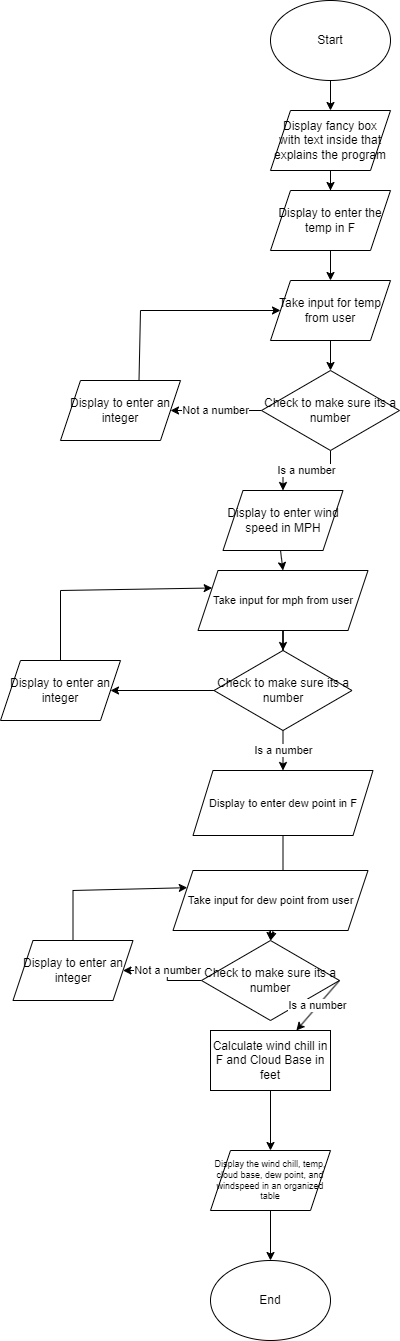

The diagram above was exported from draw.io. Its source (the exported page's mxGraphModel, read from the mxfile embedded in the PNG):
<mxGraphModel dx="2021" dy="1833" grid="1" gridSize="10" guides="1" tooltips="1" connect="1" arrows="1" fold="1" page="1" pageScale="1" pageWidth="827" pageHeight="1169" math="0" shadow="0">
  <root>
    <mxCell id="WIyWlLk6GJQsqaUBKTNV-0" />
    <mxCell id="WIyWlLk6GJQsqaUBKTNV-1" parent="WIyWlLk6GJQsqaUBKTNV-0" />
    <mxCell id="VZl0jv7oglVnojldp3B0-19" value="" style="edgeStyle=orthogonalEdgeStyle;rounded=0;orthogonalLoop=1;jettySize=auto;html=1;" edge="1" parent="WIyWlLk6GJQsqaUBKTNV-1" source="blqm5oSqiMFSqPYSMccR-1" target="blqm5oSqiMFSqPYSMccR-2">
      <mxGeometry relative="1" as="geometry" />
    </mxCell>
    <mxCell id="blqm5oSqiMFSqPYSMccR-1" value="Start" style="ellipse;whiteSpace=wrap;html=1;" parent="WIyWlLk6GJQsqaUBKTNV-1" vertex="1">
      <mxGeometry x="200" y="-160" width="120" height="80" as="geometry" />
    </mxCell>
    <mxCell id="VZl0jv7oglVnojldp3B0-18" value="" style="edgeStyle=orthogonalEdgeStyle;rounded=0;orthogonalLoop=1;jettySize=auto;html=1;" edge="1" parent="WIyWlLk6GJQsqaUBKTNV-1" source="blqm5oSqiMFSqPYSMccR-2" target="blqm5oSqiMFSqPYSMccR-4">
      <mxGeometry relative="1" as="geometry" />
    </mxCell>
    <mxCell id="blqm5oSqiMFSqPYSMccR-2" value="Display fancy box with text inside that explains the program" style="shape=parallelogram;perimeter=parallelogramPerimeter;whiteSpace=wrap;html=1;fixedSize=1;" parent="WIyWlLk6GJQsqaUBKTNV-1" vertex="1">
      <mxGeometry x="200" y="-50" width="120" height="60" as="geometry" />
    </mxCell>
    <mxCell id="VZl0jv7oglVnojldp3B0-22" value="" style="edgeStyle=orthogonalEdgeStyle;rounded=0;orthogonalLoop=1;jettySize=auto;html=1;" edge="1" parent="WIyWlLk6GJQsqaUBKTNV-1" source="blqm5oSqiMFSqPYSMccR-3" target="VZl0jv7oglVnojldp3B0-21">
      <mxGeometry relative="1" as="geometry" />
    </mxCell>
    <mxCell id="blqm5oSqiMFSqPYSMccR-3" value="Take input for temp from user" style="shape=parallelogram;perimeter=parallelogramPerimeter;whiteSpace=wrap;html=1;fixedSize=1;" parent="WIyWlLk6GJQsqaUBKTNV-1" vertex="1">
      <mxGeometry x="200" y="120" width="120" height="60" as="geometry" />
    </mxCell>
    <mxCell id="VZl0jv7oglVnojldp3B0-20" value="" style="edgeStyle=orthogonalEdgeStyle;rounded=0;orthogonalLoop=1;jettySize=auto;html=1;" edge="1" parent="WIyWlLk6GJQsqaUBKTNV-1" source="blqm5oSqiMFSqPYSMccR-4" target="blqm5oSqiMFSqPYSMccR-3">
      <mxGeometry relative="1" as="geometry" />
    </mxCell>
    <mxCell id="blqm5oSqiMFSqPYSMccR-4" value="Display to enter the temp in F" style="shape=parallelogram;perimeter=parallelogramPerimeter;whiteSpace=wrap;html=1;fixedSize=1;" parent="WIyWlLk6GJQsqaUBKTNV-1" vertex="1">
      <mxGeometry x="200" y="30" width="120" height="60" as="geometry" />
    </mxCell>
    <mxCell id="blqm5oSqiMFSqPYSMccR-5" value="Display to enter wind speed in MPH" style="shape=parallelogram;perimeter=parallelogramPerimeter;whiteSpace=wrap;html=1;fixedSize=1;" parent="WIyWlLk6GJQsqaUBKTNV-1" vertex="1">
      <mxGeometry x="152.5" y="330" width="120" height="60" as="geometry" />
    </mxCell>
    <mxCell id="VZl0jv7oglVnojldp3B0-27" value="" style="edgeStyle=orthogonalEdgeStyle;rounded=0;orthogonalLoop=1;jettySize=auto;html=1;" edge="1" parent="WIyWlLk6GJQsqaUBKTNV-1" source="blqm5oSqiMFSqPYSMccR-6" target="VZl0jv7oglVnojldp3B0-17">
      <mxGeometry relative="1" as="geometry" />
    </mxCell>
    <mxCell id="blqm5oSqiMFSqPYSMccR-6" value="Take input for mph from user" style="shape=parallelogram;perimeter=parallelogramPerimeter;whiteSpace=wrap;html=1;fixedSize=1;fontSize=11;" parent="WIyWlLk6GJQsqaUBKTNV-1" vertex="1">
      <mxGeometry x="127.5" y="410" width="170" height="60" as="geometry" />
    </mxCell>
    <mxCell id="VZl0jv7oglVnojldp3B0-36" value="" style="edgeStyle=orthogonalEdgeStyle;rounded=0;orthogonalLoop=1;jettySize=auto;html=1;" edge="1" parent="WIyWlLk6GJQsqaUBKTNV-1" source="blqm5oSqiMFSqPYSMccR-7" target="VZl0jv7oglVnojldp3B0-1">
      <mxGeometry relative="1" as="geometry" />
    </mxCell>
    <mxCell id="blqm5oSqiMFSqPYSMccR-7" value="Display to enter dew point in F" style="shape=parallelogram;perimeter=parallelogramPerimeter;whiteSpace=wrap;html=1;fixedSize=1;fontSize=11;" parent="WIyWlLk6GJQsqaUBKTNV-1" vertex="1">
      <mxGeometry x="122.5" y="610" width="180" height="65" as="geometry" />
    </mxCell>
    <mxCell id="blqm5oSqiMFSqPYSMccR-8" value="Take input for dew point from user" style="shape=parallelogram;perimeter=parallelogramPerimeter;whiteSpace=wrap;html=1;fixedSize=1;fontSize=11;" parent="WIyWlLk6GJQsqaUBKTNV-1" vertex="1">
      <mxGeometry x="102.5" y="710" width="195" height="60" as="geometry" />
    </mxCell>
    <mxCell id="blqm5oSqiMFSqPYSMccR-12" value="" style="edgeStyle=orthogonalEdgeStyle;rounded=0;orthogonalLoop=1;jettySize=auto;html=1;" parent="WIyWlLk6GJQsqaUBKTNV-1" source="blqm5oSqiMFSqPYSMccR-9" target="blqm5oSqiMFSqPYSMccR-10" edge="1">
      <mxGeometry relative="1" as="geometry" />
    </mxCell>
    <mxCell id="blqm5oSqiMFSqPYSMccR-9" value="Calculate wind chill in F and Cloud Base in feet" style="rounded=0;whiteSpace=wrap;html=1;" parent="WIyWlLk6GJQsqaUBKTNV-1" vertex="1">
      <mxGeometry x="140" y="870" width="120" height="60" as="geometry" />
    </mxCell>
    <mxCell id="blqm5oSqiMFSqPYSMccR-25" value="" style="edgeStyle=orthogonalEdgeStyle;rounded=0;orthogonalLoop=1;jettySize=auto;html=1;" parent="WIyWlLk6GJQsqaUBKTNV-1" source="blqm5oSqiMFSqPYSMccR-10" target="blqm5oSqiMFSqPYSMccR-24" edge="1">
      <mxGeometry relative="1" as="geometry" />
    </mxCell>
    <mxCell id="blqm5oSqiMFSqPYSMccR-10" value="Display the wind chill, temp, cloud base, dew point, and windspeed in an organized table" style="shape=parallelogram;perimeter=parallelogramPerimeter;whiteSpace=wrap;html=1;fixedSize=1;fontSize=9;" parent="WIyWlLk6GJQsqaUBKTNV-1" vertex="1">
      <mxGeometry x="140" y="990" width="120" height="60" as="geometry" />
    </mxCell>
    <mxCell id="blqm5oSqiMFSqPYSMccR-24" value="End" style="ellipse;whiteSpace=wrap;html=1;" parent="WIyWlLk6GJQsqaUBKTNV-1" vertex="1">
      <mxGeometry x="140" y="1100" width="120" height="80" as="geometry" />
    </mxCell>
    <mxCell id="VZl0jv7oglVnojldp3B0-12" value="Not a number" style="edgeStyle=orthogonalEdgeStyle;rounded=0;orthogonalLoop=1;jettySize=auto;html=1;" edge="1" parent="WIyWlLk6GJQsqaUBKTNV-1" source="VZl0jv7oglVnojldp3B0-1" target="VZl0jv7oglVnojldp3B0-8">
      <mxGeometry relative="1" as="geometry" />
    </mxCell>
    <mxCell id="VZl0jv7oglVnojldp3B0-1" value="Check to make sure its a number" style="rhombus;whiteSpace=wrap;html=1;" vertex="1" parent="WIyWlLk6GJQsqaUBKTNV-1">
      <mxGeometry x="131" y="780" width="138" height="80" as="geometry" />
    </mxCell>
    <mxCell id="VZl0jv7oglVnojldp3B0-2" value="" style="endArrow=classic;html=1;rounded=0;entryX=0.5;entryY=0;entryDx=0;entryDy=0;" edge="1" parent="WIyWlLk6GJQsqaUBKTNV-1" target="VZl0jv7oglVnojldp3B0-1">
      <mxGeometry width="50" height="50" relative="1" as="geometry">
        <mxPoint x="202.5" y="770" as="sourcePoint" />
        <mxPoint x="252.5" y="720" as="targetPoint" />
      </mxGeometry>
    </mxCell>
    <mxCell id="VZl0jv7oglVnojldp3B0-3" value="Is a number" style="endArrow=classic;html=1;rounded=0;exitX=1;exitY=0.5;exitDx=0;exitDy=0;" edge="1" parent="WIyWlLk6GJQsqaUBKTNV-1" source="VZl0jv7oglVnojldp3B0-1" target="blqm5oSqiMFSqPYSMccR-9">
      <mxGeometry width="50" height="50" relative="1" as="geometry">
        <mxPoint x="272.5" y="820" as="sourcePoint" />
        <mxPoint x="322.5" y="770" as="targetPoint" />
      </mxGeometry>
    </mxCell>
    <mxCell id="VZl0jv7oglVnojldp3B0-8" value="Display to enter an integer" style="shape=parallelogram;perimeter=parallelogramPerimeter;whiteSpace=wrap;html=1;fixedSize=1;" vertex="1" parent="WIyWlLk6GJQsqaUBKTNV-1">
      <mxGeometry x="-57.5" y="780" width="120" height="60" as="geometry" />
    </mxCell>
    <mxCell id="VZl0jv7oglVnojldp3B0-9" value="Display to enter an integer" style="shape=parallelogram;perimeter=parallelogramPerimeter;whiteSpace=wrap;html=1;fixedSize=1;" vertex="1" parent="WIyWlLk6GJQsqaUBKTNV-1">
      <mxGeometry x="-10" y="220" width="120" height="60" as="geometry" />
    </mxCell>
    <mxCell id="VZl0jv7oglVnojldp3B0-10" value="Display to enter an integer" style="shape=parallelogram;perimeter=parallelogramPerimeter;whiteSpace=wrap;html=1;fixedSize=1;" vertex="1" parent="WIyWlLk6GJQsqaUBKTNV-1">
      <mxGeometry x="-70" y="500" width="120" height="60" as="geometry" />
    </mxCell>
    <mxCell id="VZl0jv7oglVnojldp3B0-14" value="" style="endArrow=none;html=1;rounded=0;" edge="1" parent="WIyWlLk6GJQsqaUBKTNV-1">
      <mxGeometry width="50" height="50" relative="1" as="geometry">
        <mxPoint x="2.5" y="780" as="sourcePoint" />
        <mxPoint x="2.5" y="730" as="targetPoint" />
      </mxGeometry>
    </mxCell>
    <mxCell id="VZl0jv7oglVnojldp3B0-15" value="" style="endArrow=classic;html=1;rounded=0;entryX=0;entryY=0.25;entryDx=0;entryDy=0;" edge="1" parent="WIyWlLk6GJQsqaUBKTNV-1" target="blqm5oSqiMFSqPYSMccR-8">
      <mxGeometry width="50" height="50" relative="1" as="geometry">
        <mxPoint x="2.5" y="730" as="sourcePoint" />
        <mxPoint x="52.5" y="680" as="targetPoint" />
      </mxGeometry>
    </mxCell>
    <mxCell id="VZl0jv7oglVnojldp3B0-32" value="Is a number" style="edgeStyle=orthogonalEdgeStyle;rounded=0;orthogonalLoop=1;jettySize=auto;html=1;" edge="1" parent="WIyWlLk6GJQsqaUBKTNV-1" source="VZl0jv7oglVnojldp3B0-17" target="blqm5oSqiMFSqPYSMccR-7">
      <mxGeometry relative="1" as="geometry" />
    </mxCell>
    <mxCell id="VZl0jv7oglVnojldp3B0-33" value="" style="edgeStyle=orthogonalEdgeStyle;rounded=0;orthogonalLoop=1;jettySize=auto;html=1;" edge="1" parent="WIyWlLk6GJQsqaUBKTNV-1" source="VZl0jv7oglVnojldp3B0-17" target="VZl0jv7oglVnojldp3B0-10">
      <mxGeometry relative="1" as="geometry" />
    </mxCell>
    <mxCell id="VZl0jv7oglVnojldp3B0-17" value="Check to make sure its a number" style="rhombus;whiteSpace=wrap;html=1;" vertex="1" parent="WIyWlLk6GJQsqaUBKTNV-1">
      <mxGeometry x="143.5" y="490" width="138" height="80" as="geometry" />
    </mxCell>
    <mxCell id="VZl0jv7oglVnojldp3B0-24" value="Not a number" style="edgeStyle=orthogonalEdgeStyle;rounded=0;orthogonalLoop=1;jettySize=auto;html=1;" edge="1" parent="WIyWlLk6GJQsqaUBKTNV-1" source="VZl0jv7oglVnojldp3B0-21" target="VZl0jv7oglVnojldp3B0-9">
      <mxGeometry relative="1" as="geometry" />
    </mxCell>
    <mxCell id="VZl0jv7oglVnojldp3B0-29" value="Is a number" style="edgeStyle=orthogonalEdgeStyle;rounded=0;orthogonalLoop=1;jettySize=auto;html=1;" edge="1" parent="WIyWlLk6GJQsqaUBKTNV-1" source="VZl0jv7oglVnojldp3B0-21" target="blqm5oSqiMFSqPYSMccR-5">
      <mxGeometry relative="1" as="geometry" />
    </mxCell>
    <mxCell id="VZl0jv7oglVnojldp3B0-21" value="Check to make sure its a number" style="rhombus;whiteSpace=wrap;html=1;" vertex="1" parent="WIyWlLk6GJQsqaUBKTNV-1">
      <mxGeometry x="191" y="210" width="138" height="80" as="geometry" />
    </mxCell>
    <mxCell id="VZl0jv7oglVnojldp3B0-26" value="" style="endArrow=classic;html=1;rounded=0;entryX=0;entryY=0.5;entryDx=0;entryDy=0;" edge="1" parent="WIyWlLk6GJQsqaUBKTNV-1" target="blqm5oSqiMFSqPYSMccR-3">
      <mxGeometry width="50" height="50" relative="1" as="geometry">
        <mxPoint x="70" y="150" as="sourcePoint" />
        <mxPoint x="140" y="170" as="targetPoint" />
      </mxGeometry>
    </mxCell>
    <mxCell id="VZl0jv7oglVnojldp3B0-28" value="" style="endArrow=none;html=1;rounded=0;" edge="1" parent="WIyWlLk6GJQsqaUBKTNV-1">
      <mxGeometry width="50" height="50" relative="1" as="geometry">
        <mxPoint x="68.5" y="220" as="sourcePoint" />
        <mxPoint x="70" y="150" as="targetPoint" />
      </mxGeometry>
    </mxCell>
    <mxCell id="VZl0jv7oglVnojldp3B0-31" value="" style="endArrow=classic;html=1;rounded=0;entryX=0.5;entryY=0;entryDx=0;entryDy=0;" edge="1" parent="WIyWlLk6GJQsqaUBKTNV-1" target="blqm5oSqiMFSqPYSMccR-6">
      <mxGeometry width="50" height="50" relative="1" as="geometry">
        <mxPoint x="210" y="390" as="sourcePoint" />
        <mxPoint x="260" y="340" as="targetPoint" />
      </mxGeometry>
    </mxCell>
    <mxCell id="VZl0jv7oglVnojldp3B0-34" value="" style="endArrow=none;html=1;rounded=0;" edge="1" parent="WIyWlLk6GJQsqaUBKTNV-1">
      <mxGeometry width="50" height="50" relative="1" as="geometry">
        <mxPoint x="-10" y="500" as="sourcePoint" />
        <mxPoint x="-10" y="430" as="targetPoint" />
      </mxGeometry>
    </mxCell>
    <mxCell id="VZl0jv7oglVnojldp3B0-35" value="" style="endArrow=classic;html=1;rounded=0;entryX=0;entryY=0.25;entryDx=0;entryDy=0;" edge="1" parent="WIyWlLk6GJQsqaUBKTNV-1" target="blqm5oSqiMFSqPYSMccR-6">
      <mxGeometry width="50" height="50" relative="1" as="geometry">
        <mxPoint x="-10" y="430" as="sourcePoint" />
        <mxPoint x="40" y="380" as="targetPoint" />
      </mxGeometry>
    </mxCell>
  </root>
</mxGraphModel>